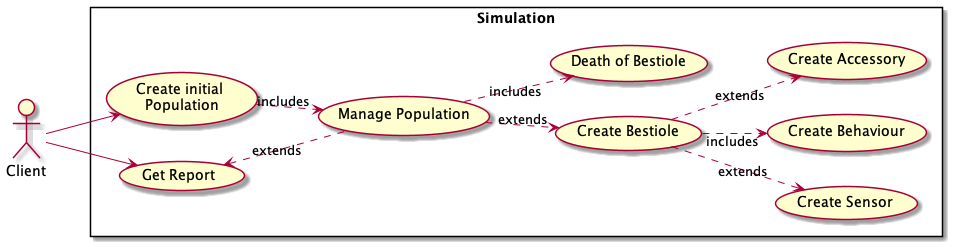

The diagram above was rendered by PlantUML. Its source (embedded in the PNG):
@startuml
left to right direction
actor "Client" as fc
rectangle Simulation {
  usecase "Create initial \nPopulation" as UC1
  usecase "Get Report" as UC2
  usecase "Create Bestiole" as UC4
  usecase "Create Sensor" as UC5
  usecase "Manage Population" as UC6
  usecase "Create Behaviour" as UC7
  usecase "Death of Bestiole" as UC8
  usecase "Create Accessory" as UC9
}

fc --> UC1
fc --> UC2
UC1 ..>"includes" UC6
UC6 ..>"extends" UC4
UC4 ..>"extends" UC5
UC2 "extends" <..UC6
UC4 ..> "includes" UC7
UC6 ..> "includes" UC8
UC4 ..> "extends" UC9
@enduml